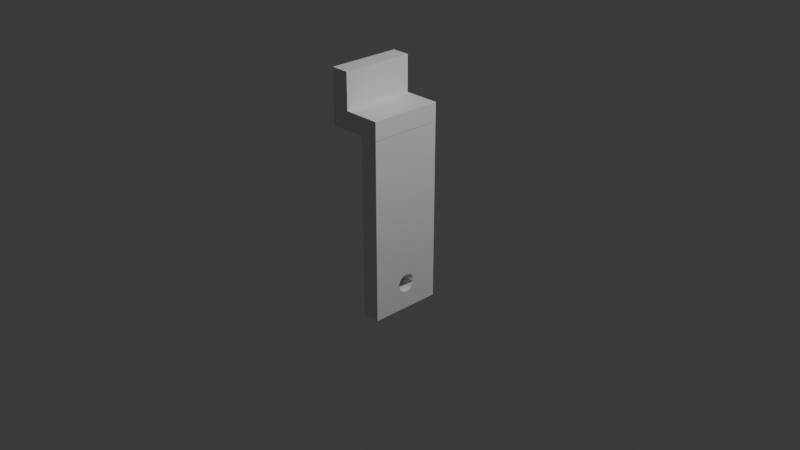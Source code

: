 # Source: CAMERA_HOLDER.blend  (saved by Blender 4.0.36; exported with 4.5.12 LTS)
import bpy
from mathutils import Matrix  # noqa: F401  (used for matrix-valued properties, if any)

bpy.ops.wm.read_factory_settings(use_empty=True)
scene = bpy.context.scene
scene.name = 'Scene'

# ---- collections
col_collection = bpy.data.collections.new('Collection'); scene.collection.children.link(col_collection)

# ---- materials (node trees are filled in below, after node groups)
mat_material = bpy.data.materials.new('Material')
mat_material.alpha_threshold = 0.0
mat_material.use_transparent_shadow = False
mat_material.roughness = 0.5
mat_material.line_color = (0.0, 0.0, 0.0, 1.0)

# ---- material node trees
mat_material.use_nodes = True; mat_material.node_tree.nodes.clear()
_N = mat_material.node_tree.nodes; _L = mat_material.node_tree.links
n0 = _N.new('ShaderNodeOutputMaterial'); n0.name = 'Material Output'; n0.location = (300, 300)
n1 = _N.new('ShaderNodeBsdfPrincipled'); n1.name = 'Principled BSDF'; n1.location = (10, 300)
n1.inputs[3].default_value = 1.45
_L.new(n1.outputs[0], n0.inputs[0])
n0.is_active_output = True

# ---- world
world_world = bpy.data.worlds.new('World'); scene.world = world_world
world_world.use_nodes = True; world_world.node_tree.nodes.clear()
_N = world_world.node_tree.nodes; _L = world_world.node_tree.links
n0 = _N.new('ShaderNodeOutputWorld'); n0.name = 'World Output'; n0.location = (300, 300)
n1 = _N.new('ShaderNodeBackground'); n1.name = 'Background'; n1.location = (10, 300)
n1.inputs[0].default_value = (0.05088, 0.05088, 0.05088, 1.0)
_L.new(n1.outputs[0], n0.inputs[0])
n0.is_active_output = True
world_world.color = (0.05088, 0.05088, 0.05088)
world_world.use_sun_shadow = False
world_world.sun_shadow_jitter_overblur = 0.0

# ---- cameras
cam_camera = bpy.data.cameras.new('Camera')
cam_camera.clip_end = 100.0
cam_camera.ortho_scale = 7.314

# ---- lights
light_light = bpy.data.lights.new('Light', 'POINT')
light_light.transmission_factor = 0.0
light_light.use_soft_falloff = False
light_light.energy = 1000.0
light_light.shadow_soft_size = 0.1
light_light.shadow_maximum_resolution = 0.006
light_light.use_absolute_resolution = True

# ---- meshes
me_cube_003 = bpy.data.meshes.new('Cube.003')
me_cube_003.from_pydata([(0.9894, 1.005, -0.7972), (0.9894, 1.005, -20.8), (0.9894, -0.9945, -0.7972), (0.3228, 1.005, -0.7972), (0.3228, 1.005, -20.8), (0.3228, -0.9945, -0.7972), (0.3228, -0.9945, -20.8), (0.9894, -0.9945, -20.8), (0.9894, -0.2263, -17.87), (0.9894, -0.2215, -18.06), (0.9894, -0.2215, -17.67), (0.9894, -0.1842, -18.42), (0.9894, -0.2073, -18.25), (0.9894, -0.2073, -17.49), (0.9894, -0.1842, -17.31), (0.9894, -0.02509, -16.89), (0.9894, -0.02509, -18.85), (0.9894, -0.07199, -18.79), (0.9894, -0.1152, -18.7), (0.9894, -0.1531, -18.58), (0.9894, -0.1531, -17.16), (0.9894, -0.1152, -17.04), (0.9894, -0.07199, -16.94), (0.9894, 0.07246, -18.85), (0.9894, 0.07246, -16.89), (0.9894, 0.2737, -17.87), (0.9894, 0.2689, -17.67), (0.9894, 0.2689, -18.06), (0.9894, 0.2547, -17.49), (0.9894, 0.2316, -18.42), (0.9894, 0.2547, -18.25), (0.9894, 0.2316, -17.31), (0.9894, 0.02368, -18.87), (0.9894, 0.1194, -18.79), (0.9894, 0.1626, -18.7), (0.9894, 0.2005, -18.58), (0.9894, 0.2005, -17.16), (0.9894, 0.1626, -17.04), (0.9894, 0.1194, -16.94), (0.9894, 0.02368, -16.87), (0.3228, -0.2263, -17.87), (0.3228, -0.2215, -18.06), (0.3228, -0.2215, -17.67), (0.3228, -0.1842, -18.42), (0.3228, -0.2073, -18.25), (0.3228, -0.2073, -17.49), (0.3228, -0.1842, -17.31), (0.3228, -0.02509, -18.85), (0.3228, -0.02509, -16.89), (0.3228, 0.02368, -18.87), (0.3228, -0.07199, -18.79), (0.3228, -0.1152, -18.7), (0.3228, -0.1531, -18.58), (0.3228, 0.07246, -18.85), (0.3228, 0.07246, -16.89), (0.3228, 0.2737, -17.87), (0.3228, 0.2689, -18.06), (0.3228, 0.2689, -17.67), (0.3228, 0.2316, -18.42), (0.3228, 0.2547, -18.25), (0.3228, 0.2547, -17.49), (0.3228, 0.2316, -17.31), (0.3228, 0.1194, -18.79), (0.3228, 0.1626, -18.7), (0.3228, 0.2005, -18.58), (0.3228, 0.2005, -17.16), (0.3228, 0.1626, -17.04), (0.3228, 0.1194, -16.94), (0.3228, 0.02368, -16.87), (0.3228, -0.1531, -17.16), (0.3228, -0.1152, -17.04), (0.3228, -0.07199, -16.94), (-1.0, -1.0, -1.0), (-1.0, -1.0, 1.0), (-1.0, 1.0, -1.0), (-1.0, 1.0, 1.0), (1.0, -1.0, -1.0), (1.0, -1.0, 1.0), (1.0, 1.0, -1.0), (1.0, 1.0, 1.0), (-0.9978, -1.006, -1.027), (-0.9978, -1.006, 4.973), (-0.9978, 0.9943, -1.027), (-0.9978, 0.9943, 4.973), (-0.3311, -1.006, -1.027), (-0.3311, -1.006, 4.973), (-0.3311, 0.9943, -1.027), (-0.3311, 0.9943, 4.973)], [], [(4, 3, 0, 1), (16, 7, 1, 23, 32), (23, 1, 0, 2, 7, 16, 17, 18, 19, 11, 12, 9, 8, 10, 13, 14, 20, 21, 22, 15, 39, 24, 38, 37, 36, 31, 28, 26, 25, 27, 30, 29, 35, 34, 33), (0, 3, 5, 2), (47, 6, 5, 3, 4, 53, 62, 63, 64, 58, 59, 56, 55, 57, 60, 61, 65, 66, 67, 54, 68, 48, 71, 70, 69, 46, 45, 42, 40, 41, 44, 43, 52, 51, 50), (53, 4, 6, 47, 49), (7, 2, 5, 6), (4, 1, 7, 6), (27, 25, 55, 56), (30, 27, 56, 59), (29, 30, 59, 58), (35, 29, 58, 64), (34, 35, 64, 63), (33, 34, 63, 62), (23, 33, 62, 53), (32, 23, 53, 49), (16, 32, 49, 47), (50, 17, 16, 47), (51, 18, 17, 50), (52, 19, 18, 51), (43, 11, 19, 52), (44, 12, 11, 43), (41, 9, 12, 44), (40, 8, 9, 41), (42, 10, 8, 40), (45, 13, 10, 42), (46, 14, 13, 45), (69, 20, 14, 46), (70, 21, 20, 69), (71, 22, 21, 70), (48, 15, 22, 71), (68, 39, 15, 48), (54, 24, 39, 68), (38, 24, 54, 67), (37, 38, 67, 66), (36, 37, 66, 65), (31, 36, 65, 61), (28, 31, 61, 60), (26, 28, 60, 57), (25, 26, 57, 55), (72, 73, 75, 74), (74, 75, 79, 78), (78, 79, 77, 76), (76, 77, 73, 72), (74, 78, 76, 72), (79, 75, 73, 77), (80, 81, 83, 82), (82, 83, 87, 86), (86, 87, 85, 84), (84, 85, 81, 80), (82, 86, 84, 80), (87, 83, 81, 85)])
me_cube_003.polygons.foreach_set('use_smooth', [0, 0, 0, 0, 0, 0, 0, 0, 1, 1, 1, 1, 1, 1, 1, 1, 1, 1, 1, 1, 1, 1, 1, 1, 1, 1, 1, 1, 1, 1, 1, 1, 1, 1, 1, 1, 1, 1, 1, 1, 0, 0, 0, 0, 0, 0, 0, 0, 0, 0, 0, 0])
_uv = me_cube_003.uv_layers.new(name='UVMap')
_uv.uv.foreach_set('vector', [0.375, 0.25, 0.625, 0.25, 0.625, 0.5, 0.375, 0.5, 0.3994, 0.6288, 0.375, 0.75, 0.375, 0.5, 0.3994, 0.6166, 0.3991, 0.6227, 0.3994, 0.6166, 0.375, 0.5, 0.625, 0.5, 0.625, 0.75, 0.375, 0.75, 0.3994, 0.6288, 0.4001, 0.6347, 0.4012, 0.6401, 0.4028, 0.6448, 0.4047, 0.6487, 0.4068, 0.6516, 0.4092, 0.6534, 0.4116, 0.654, 0.414, 0.6534, 0.4164, 0.6516, 0.4186, 0.6487, 0.4204, 0.6448, 0.422, 0.6401, 0.4232, 0.6347, 0.4239, 0.6288, 0.4241, 0.6227, 0.4239, 0.6166, 0.4232, 0.6108, 0.422, 0.6054, 0.4204, 0.6006, 0.4186, 0.5967, 0.4164, 0.5939, 0.414, 0.5921, 0.4116, 0.5915, 0.4092, 0.5921, 0.4068, 0.5939, 0.4047, 0.5967, 0.4028, 0.6006, 0.4012, 0.6054, 0.4001, 0.6108, 0.625, 0.5, 0.875, 0.5, 0.875, 0.75, 0.625, 0.75, 0.3994, 0.1212, 0.375, 0.0, 0.625, 0.0, 0.625, 0.25, 0.375, 0.25, 0.3994, 0.1334, 0.4001, 0.1392, 0.4012, 0.1446, 0.4028, 0.1494, 0.4047, 0.1533, 0.4068, 0.1561, 0.4092, 0.1579, 0.4116, 0.1585, 0.414, 0.1579, 0.4164, 0.1561, 0.4186, 0.1533, 0.4204, 0.1494, 0.422, 0.1446, 0.4232, 0.1392, 0.4239, 0.1334, 0.4241, 0.1273, 0.4239, 0.1212, 0.4232, 0.1153, 0.422, 0.1099, 0.4204, 0.1052, 0.4186, 0.1013, 0.4164, 0.09841, 0.414, 0.09663, 0.4116, 0.09603, 0.4092, 0.09663, 0.4068, 0.09841, 0.4047, 0.1013, 0.4028, 0.1052, 0.4012, 0.1099, 0.4001, 0.1153, 0.3994, 0.1334, 0.375, 0.25, 0.375, 0.0, 0.3994, 0.1212, 0.3991, 0.1273, 0.375, 0.75, 0.625, 0.75, 0.625, 1.0, 0.375, 1.0, 0.125, 0.5, 0.375, 0.5, 0.375, 0.75, 0.125, 0.75, 0.9688, 0.9075, 1.0, 0.9075, 1.0, 0.8575, 0.9688, 0.8575, 0.9375, 0.9075, 0.9688, 0.9075, 0.9688, 0.8575, 0.9375, 0.8575, 0.9062, 0.9075, 0.9375, 0.9075, 0.9375, 0.8575, 0.9062, 0.8575, 0.875, 0.9075, 0.9062, 0.9075, 0.9062, 0.8575, 0.875, 0.8575, 0.8438, 0.9075, 0.875, 0.9075, 0.875, 0.8575, 0.8438, 0.8575, 0.8125, 0.9075, 0.8438, 0.9075, 0.8438, 0.8575, 0.8125, 0.8575, 0.7812, 0.9075, 0.8125, 0.9075, 0.8125, 0.8575, 0.7812, 0.8575, 0.75, 0.9075, 0.7812, 0.9075, 0.7812, 0.8575, 0.75, 0.8575, 0.7188, 0.9075, 0.75, 0.9075, 0.75, 0.8575, 0.7188, 0.8575, 0.6875, 0.8575, 0.6875, 0.9075, 0.7188, 0.9075, 0.7188, 0.8575, 0.6562, 0.8575, 0.6562, 0.9075, 0.6875, 0.9075, 0.6875, 0.8575, 0.625, 0.8575, 0.625, 0.9075, 0.6562, 0.9075, 0.6562, 0.8575, 0.5938, 0.8575, 0.5938, 0.9075, 0.625, 0.9075, 0.625, 0.8575, 0.5625, 0.8575, 0.5625, 0.9075, 0.5938, 0.9075, 0.5938, 0.8575, 0.5312, 0.8575, 0.5312, 0.9075, 0.5625, 0.9075, 0.5625, 0.8575, 0.5, 0.8575, 0.5, 0.9075, 0.5312, 0.9075, 0.5312, 0.8575, 0.4688, 0.8575, 0.4688, 0.9075, 0.5, 0.9075, 0.5, 0.8575, 0.4375, 0.8575, 0.4375, 0.9075, 0.4688, 0.9075, 0.4688, 0.8575, 0.4062, 0.8575, 0.4062, 0.9075, 0.4375, 0.9075, 0.4375, 0.8575, 0.375, 0.8575, 0.375, 0.9075, 0.4062, 0.9075, 0.4062, 0.8575, 0.3438, 0.8575, 0.3438, 0.9075, 0.375, 0.9075, 0.375, 0.8575, 0.3125, 0.8575, 0.3125, 0.9075, 0.3438, 0.9075, 0.3438, 0.8575, 0.2812, 0.8575, 0.2812, 0.9075, 0.3125, 0.9075, 0.3125, 0.8575, 0.25, 0.8575, 0.25, 0.9075, 0.2812, 0.9075, 0.2812, 0.8575, 0.2188, 0.8575, 0.2188, 0.9075, 0.25, 0.9075, 0.25, 0.8575, 0.1875, 0.9075, 0.2188, 0.9075, 0.2188, 0.8575, 0.1875, 0.8575, 0.1562, 0.9075, 0.1875, 0.9075, 0.1875, 0.8575, 0.1562, 0.8575, 0.125, 0.9075, 0.1562, 0.9075, 0.1562, 0.8575, 0.125, 0.8575, 0.09375, 0.9075, 0.125, 0.9075, 0.125, 0.8575, 0.09375, 0.8575, 0.0625, 0.9075, 0.09375, 0.9075, 0.09375, 0.8575, 0.0625, 0.8575, 0.03125, 0.9075, 0.0625, 0.9075, 0.0625, 0.8575, 0.03125, 0.8575, 0.0, 0.9075, 0.03125, 0.9075, 0.03125, 0.8575, 0.0, 0.8575, 0.375, 0.0, 0.625, 0.0, 0.625, 0.25, 0.375, 0.25, 0.375, 0.25, 0.625, 0.25, 0.625, 0.5, 0.375, 0.5, 0.375, 0.5, 0.625, 0.5, 0.625, 0.75, 0.375, 0.75, 0.375, 0.75, 0.625, 0.75, 0.625, 1.0, 0.375, 1.0, 0.125, 0.5, 0.375, 0.5, 0.375, 0.75, 0.125, 0.75, 0.625, 0.5, 0.875, 0.5, 0.875, 0.75, 0.625, 0.75, 0.375, 0.0, 0.625, 0.0, 0.625, 0.25, 0.375, 0.25, 0.375, 0.25, 0.625, 0.25, 0.625, 0.5, 0.375, 0.5, 0.375, 0.5, 0.625, 0.5, 0.625, 0.75, 0.375, 0.75, 0.375, 0.75, 0.625, 0.75, 0.625, 1.0, 0.375, 1.0, 0.125, 0.5, 0.375, 0.5, 0.375, 0.75, 0.125, 0.75, 0.625, 0.5, 0.875, 0.5, 0.875, 0.75, 0.625, 0.75])
me_cube_003.materials.append(mat_material)
me_cube_003.update()

# ---- objects
ob_light = bpy.data.objects.new('Light', light_light)
ob_camera = bpy.data.objects.new('Camera', cam_camera)
ob_cube_002 = bpy.data.objects.new('Cube.002', me_cube_003)

# ---- transforms, parenting, visibility, modifiers, constraints
ob_light.location = (4.076, 1.005, 5.904)
ob_light.rotation_euler = (0.6503, 0.05522, 1.866)
ob_light.lock_rotations_4d = False
ob_light.empty_display_type = 'ARROWS'
ob_light.color = (0.0, 0.0, 0.0, 0.0)
ob_light.lineart.crease_threshold = 0.0
ob_camera.location = (7.359, -6.926, 4.958)
ob_camera.rotation_euler = (1.109, 0.0, 0.8149)
ob_camera.lock_rotations_4d = False
ob_camera.empty_display_type = 'ARROWS'
ob_camera.color = (0.0, 0.0, 0.0, 0.0)
ob_camera.display_type = 'WIRE'
ob_camera.lineart.crease_threshold = 0.0
ob_cube_002.location = (-0.1968, -0.002185, 1.08)
ob_cube_002.scale = (0.3, 0.4, 0.1)

# ---- collection membership
col_collection.objects.link(ob_light)
col_collection.objects.link(ob_camera)
col_collection.objects.link(ob_cube_002)

# ---- scene / render settings (as saved in the file)
scene.camera = ob_camera
scene.frame_start = 1; scene.frame_end = 250; scene.frame_set(1)
scene.render.engine = 'BLENDER_EEVEE_NEXT'
scene.cycles.sampling_pattern = 'TABULATED_SOBOL'
bpy.context.view_layer.update()
